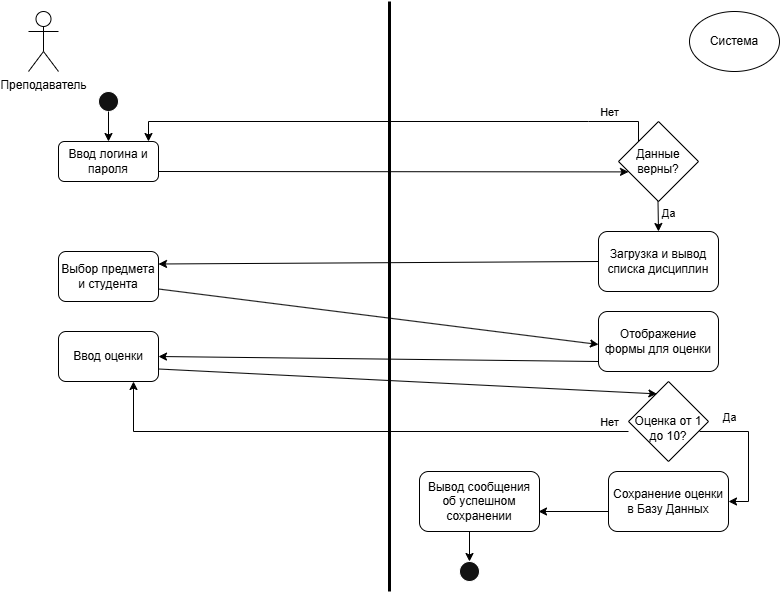

The diagram above was exported from draw.io. Its source (the exported page's mxGraphModel, read from the mxfile embedded in the PNG):
<mxGraphModel dx="1042" dy="1739" grid="1" gridSize="10" guides="1" tooltips="1" connect="1" arrows="1" fold="1" page="1" pageScale="1" pageWidth="827" pageHeight="1169" background="light-dark(#FFFFFF,#FFFFFF)" math="0" shadow="0">
  <root>
    <mxCell id="0" />
    <mxCell id="1" parent="0" />
    <mxCell id="KbmJDfM9veqZAgdk-6SJ-1" parent="1" style="shape=umlActor;verticalLabelPosition=bottom;verticalAlign=top;html=1;outlineConnect=0;fillColor=none;strokeColor=light-dark(#000000,#000000);" value="&lt;font style=&quot;color: light-dark(rgb(0, 0, 0), rgb(0, 0, 0));&quot;&gt;Преподаватель&lt;/font&gt;" vertex="1">
      <mxGeometry height="60" width="30" x="39" y="10" as="geometry" />
    </mxCell>
    <mxCell id="KbmJDfM9veqZAgdk-6SJ-2" parent="1" style="ellipse;whiteSpace=wrap;html=1;fillColor=none;strokeColor=light-dark(#000000,#000000);" value="&lt;font style=&quot;color: light-dark(rgb(0, 0, 0), rgb(0, 0, 0));&quot;&gt;Система&lt;/font&gt;" vertex="1">
      <mxGeometry height="60" width="90" x="700" y="10" as="geometry" />
    </mxCell>
    <mxCell id="KbmJDfM9veqZAgdk-6SJ-3" edge="1" parent="1" style="endArrow=none;html=1;rounded=0;strokeColor=light-dark(#000000,#000000);strokeWidth=3;" value="">
      <mxGeometry height="50" relative="1" width="50" as="geometry">
        <mxPoint x="400" y="590" as="sourcePoint" />
        <mxPoint x="400" as="targetPoint" />
      </mxGeometry>
    </mxCell>
    <mxCell id="KbmJDfM9veqZAgdk-6SJ-5" parent="1" style="ellipse;whiteSpace=wrap;html=1;aspect=fixed;" value="" vertex="1">
      <mxGeometry height="20" width="20" x="109" y="90" as="geometry" />
    </mxCell>
    <mxCell id="KbmJDfM9veqZAgdk-6SJ-6" parent="1" style="rounded=1;whiteSpace=wrap;html=1;fillColor=none;strokeColor=light-dark(#000000,#000000);" value="&lt;font style=&quot;color: light-dark(rgb(0, 0, 0), rgb(0, 0, 0));&quot;&gt;Ввод логина и пароля&lt;/font&gt;" vertex="1">
      <mxGeometry height="40" width="100" x="69" y="140" as="geometry" />
    </mxCell>
    <mxCell id="KbmJDfM9veqZAgdk-6SJ-7" edge="1" parent="1" style="endArrow=classic;html=1;rounded=0;strokeColor=light-dark(#000000,#000000);" value="">
      <mxGeometry height="50" relative="1" width="50" as="geometry">
        <mxPoint x="119" y="110" as="sourcePoint" />
        <mxPoint x="119" y="140" as="targetPoint" />
      </mxGeometry>
    </mxCell>
    <mxCell id="KbmJDfM9veqZAgdk-6SJ-8" parent="1" style="rhombus;whiteSpace=wrap;html=1;fillColor=none;strokeColor=light-dark(#000000,#000000);" value="&lt;font style=&quot;color: light-dark(rgb(0, 0, 0), rgb(0, 0, 0));&quot;&gt;Данные верны?&lt;/font&gt;" vertex="1">
      <mxGeometry height="80" width="80" x="629" y="120" as="geometry" />
    </mxCell>
    <mxCell id="KbmJDfM9veqZAgdk-6SJ-9" edge="1" parent="1" style="endArrow=classic;html=1;rounded=0;strokeColor=light-dark(#000000,#000000);entryX=0.125;entryY=0.63;entryDx=0;entryDy=0;entryPerimeter=0;" target="KbmJDfM9veqZAgdk-6SJ-8" value="">
      <mxGeometry height="50" relative="1" width="50" as="geometry">
        <mxPoint x="169" y="170" as="sourcePoint" />
        <mxPoint x="219" y="120" as="targetPoint" />
      </mxGeometry>
    </mxCell>
    <mxCell id="KbmJDfM9veqZAgdk-6SJ-10" edge="1" parent="1" style="endArrow=classic;html=1;rounded=0;strokeColor=light-dark(#000000,#000000);entryX=0.9;entryY=0;entryDx=0;entryDy=0;entryPerimeter=0;" target="KbmJDfM9veqZAgdk-6SJ-6" value="">
      <mxGeometry height="50" relative="1" width="50" as="geometry">
        <Array as="points">
          <mxPoint x="649" y="120" />
          <mxPoint x="599" y="120" />
          <mxPoint x="159" y="120" />
        </Array>
        <mxPoint x="649" y="140" as="sourcePoint" />
        <mxPoint x="159" y="120" as="targetPoint" />
      </mxGeometry>
    </mxCell>
    <mxCell id="KbmJDfM9veqZAgdk-6SJ-11" connectable="0" parent="KbmJDfM9veqZAgdk-6SJ-10" style="edgeLabel;html=1;align=center;verticalAlign=middle;resizable=0;points=[];labelBackgroundColor=none;fontColor=light-dark(#000000,#000000);" value="Нет" vertex="1">
      <mxGeometry relative="1" x="-0.7675" y="-1" as="geometry">
        <mxPoint x="12" y="-9" as="offset" />
      </mxGeometry>
    </mxCell>
    <mxCell id="KbmJDfM9veqZAgdk-6SJ-12" parent="1" style="rounded=1;whiteSpace=wrap;html=1;fillColor=none;strokeColor=light-dark(#000000,#000000);" value="&lt;font style=&quot;color: light-dark(rgb(0, 0, 0), rgb(0, 0, 0));&quot;&gt;Загрузка и вывод списка дисциплин&lt;/font&gt;" vertex="1">
      <mxGeometry height="60" width="120" x="609" y="230" as="geometry" />
    </mxCell>
    <mxCell id="KbmJDfM9veqZAgdk-6SJ-13" edge="1" parent="1" style="endArrow=classic;html=1;rounded=0;strokeColor=light-dark(#000000,#000000);" value="">
      <mxGeometry height="50" relative="1" width="50" as="geometry">
        <mxPoint x="668.5" y="200" as="sourcePoint" />
        <mxPoint x="669" y="230" as="targetPoint" />
      </mxGeometry>
    </mxCell>
    <mxCell id="KbmJDfM9veqZAgdk-6SJ-14" connectable="0" parent="KbmJDfM9veqZAgdk-6SJ-13" style="edgeLabel;html=1;align=center;verticalAlign=middle;resizable=0;points=[];labelBackgroundColor=none;fontColor=light-dark(#000000,#000000);" value="Да" vertex="1">
      <mxGeometry relative="1" x="-0.2548" y="-1" as="geometry">
        <mxPoint x="11" as="offset" />
      </mxGeometry>
    </mxCell>
    <mxCell id="KbmJDfM9veqZAgdk-6SJ-15" parent="1" style="rounded=1;whiteSpace=wrap;html=1;fillColor=none;strokeColor=light-dark(#000000,#000000);" value="&lt;font style=&quot;color: light-dark(rgb(0, 0, 0), rgb(0, 0, 0));&quot;&gt;Выбор предмета и студента&lt;/font&gt;" vertex="1">
      <mxGeometry height="50" width="100" x="69" y="250" as="geometry" />
    </mxCell>
    <mxCell id="KbmJDfM9veqZAgdk-6SJ-16" edge="1" parent="1" style="endArrow=classic;html=1;rounded=0;strokeColor=light-dark(#000000,#000000);entryX=1;entryY=0.25;entryDx=0;entryDy=0;" target="KbmJDfM9veqZAgdk-6SJ-15" value="">
      <mxGeometry height="50" relative="1" width="50" as="geometry">
        <mxPoint x="609" y="260" as="sourcePoint" />
        <mxPoint x="239" y="270" as="targetPoint" />
      </mxGeometry>
    </mxCell>
    <mxCell id="KbmJDfM9veqZAgdk-6SJ-17" parent="1" style="rounded=1;whiteSpace=wrap;html=1;fillColor=none;strokeColor=light-dark(#000000,#000000);" value="&lt;font style=&quot;color: light-dark(rgb(0, 0, 0), rgb(0, 0, 0));&quot;&gt;Отображение формы для оценки&lt;/font&gt;" vertex="1">
      <mxGeometry height="60" width="120" x="609" y="310" as="geometry" />
    </mxCell>
    <mxCell id="KbmJDfM9veqZAgdk-6SJ-18" edge="1" parent="1" source="KbmJDfM9veqZAgdk-6SJ-15" style="endArrow=classic;html=1;rounded=0;strokeColor=light-dark(#000000,#000000);exitX=1;exitY=0.75;exitDx=0;exitDy=0;" value="">
      <mxGeometry height="50" relative="1" width="50" as="geometry">
        <mxPoint x="389" y="300" as="sourcePoint" />
        <mxPoint x="609" y="343" as="targetPoint" />
      </mxGeometry>
    </mxCell>
    <mxCell id="KbmJDfM9veqZAgdk-6SJ-20" parent="1" style="rounded=1;whiteSpace=wrap;html=1;fillColor=none;strokeColor=light-dark(#000000,#000000);" value="&lt;font style=&quot;color: light-dark(rgb(0, 0, 0), rgb(0, 0, 0));&quot;&gt;Ввод оценки&lt;/font&gt;" vertex="1">
      <mxGeometry height="50" width="100" x="69" y="330" as="geometry" />
    </mxCell>
    <mxCell id="KbmJDfM9veqZAgdk-6SJ-21" edge="1" parent="1" style="endArrow=classic;html=1;rounded=0;strokeColor=light-dark(#000000,#000000);entryX=1;entryY=0.5;entryDx=0;entryDy=0;" target="KbmJDfM9veqZAgdk-6SJ-20" value="">
      <mxGeometry height="50" relative="1" width="50" as="geometry">
        <mxPoint x="609" y="360" as="sourcePoint" />
        <mxPoint x="659" y="310" as="targetPoint" />
      </mxGeometry>
    </mxCell>
    <mxCell id="KbmJDfM9veqZAgdk-6SJ-22" parent="1" style="rhombus;whiteSpace=wrap;html=1;fillColor=none;strokeColor=light-dark(#000000,#000000);" value="&lt;div&gt;&lt;font style=&quot;color: light-dark(rgb(0, 0, 0), rgb(0, 0, 0));&quot;&gt;&lt;br&gt;&lt;/font&gt;&lt;/div&gt;&lt;font style=&quot;color: light-dark(rgb(0, 0, 0), rgb(0, 0, 0));&quot;&gt;Оценка от 1 до 10?&lt;/font&gt;" vertex="1">
      <mxGeometry height="80" width="80" x="639" y="380" as="geometry" />
    </mxCell>
    <mxCell id="KbmJDfM9veqZAgdk-6SJ-23" edge="1" parent="1" source="KbmJDfM9veqZAgdk-6SJ-20" style="endArrow=classic;html=1;rounded=0;strokeColor=light-dark(#000000,#000000);exitX=1;exitY=0.75;exitDx=0;exitDy=0;entryX=0.355;entryY=0.155;entryDx=0;entryDy=0;entryPerimeter=0;" target="KbmJDfM9veqZAgdk-6SJ-22" value="">
      <mxGeometry height="50" relative="1" width="50" as="geometry">
        <mxPoint x="389" y="300" as="sourcePoint" />
        <mxPoint x="649" y="418" as="targetPoint" />
      </mxGeometry>
    </mxCell>
    <mxCell id="KbmJDfM9veqZAgdk-6SJ-25" parent="1" style="rounded=1;whiteSpace=wrap;html=1;fillColor=none;strokeColor=light-dark(#000000,#000000);" value="&lt;font style=&quot;color: light-dark(rgb(0, 0, 0), rgb(0, 0, 0));&quot;&gt;Сохранение оценки в Базу Данных&lt;/font&gt;" vertex="1">
      <mxGeometry height="60" width="120" x="619" y="470" as="geometry" />
    </mxCell>
    <mxCell id="KbmJDfM9veqZAgdk-6SJ-26" edge="1" parent="1" style="endArrow=classic;html=1;rounded=0;strokeColor=light-dark(#000000,#000000);" value="">
      <mxGeometry height="50" relative="1" width="50" as="geometry">
        <Array as="points">
          <mxPoint x="759" y="430" />
          <mxPoint x="759" y="500" />
        </Array>
        <mxPoint x="710" y="430" as="sourcePoint" />
        <mxPoint x="739" y="500" as="targetPoint" />
      </mxGeometry>
    </mxCell>
    <mxCell id="KbmJDfM9veqZAgdk-6SJ-27" connectable="0" parent="KbmJDfM9veqZAgdk-6SJ-26" style="edgeLabel;html=1;align=center;verticalAlign=middle;resizable=0;points=[];labelBackgroundColor=none;fontColor=light-dark(#000000,#000000);" value="Да" vertex="1">
      <mxGeometry relative="1" x="-0.12" y="1" as="geometry">
        <mxPoint x="-21" y="-27" as="offset" />
      </mxGeometry>
    </mxCell>
    <mxCell id="KbmJDfM9veqZAgdk-6SJ-28" edge="1" parent="1" style="endArrow=classic;html=1;rounded=0;strokeColor=light-dark(#000000,#000000);entryX=0.75;entryY=1;entryDx=0;entryDy=0;" target="KbmJDfM9veqZAgdk-6SJ-20" value="">
      <mxGeometry height="50" relative="1" width="50" as="geometry">
        <Array as="points">
          <mxPoint x="144" y="430" />
        </Array>
        <mxPoint x="639" y="430" as="sourcePoint" />
        <mxPoint x="689" y="380" as="targetPoint" />
      </mxGeometry>
    </mxCell>
    <mxCell id="KbmJDfM9veqZAgdk-6SJ-29" connectable="0" parent="KbmJDfM9veqZAgdk-6SJ-28" style="edgeLabel;html=1;align=center;verticalAlign=middle;resizable=0;points=[];labelBackgroundColor=none;fontColor=light-dark(#000000,#000000);" value="Нет" vertex="1">
      <mxGeometry relative="1" x="-0.873" y="2" as="geometry">
        <mxPoint x="15" y="-12" as="offset" />
      </mxGeometry>
    </mxCell>
    <mxCell id="KbmJDfM9veqZAgdk-6SJ-31" parent="1" style="rounded=1;whiteSpace=wrap;html=1;fillColor=none;strokeColor=light-dark(#000000,#000000);" value="&lt;font style=&quot;color: light-dark(rgb(0, 0, 0), rgb(0, 0, 0));&quot;&gt;Вывод сообщения об успешном сохранении&lt;/font&gt;" vertex="1">
      <mxGeometry height="60" width="120" x="430" y="470" as="geometry" />
    </mxCell>
    <mxCell id="KbmJDfM9veqZAgdk-6SJ-32" edge="1" parent="1" style="endArrow=classic;html=1;rounded=0;strokeColor=light-dark(#000000,#000000);entryX=1;entryY=0.5;entryDx=0;entryDy=0;" value="">
      <mxGeometry height="50" relative="1" width="50" as="geometry">
        <mxPoint x="619" y="510" as="sourcePoint" />
        <mxPoint x="549" y="510" as="targetPoint" />
      </mxGeometry>
    </mxCell>
    <mxCell id="KbmJDfM9veqZAgdk-6SJ-33" parent="1" style="ellipse;whiteSpace=wrap;html=1;aspect=fixed;" value="" vertex="1">
      <mxGeometry height="20" width="20" x="470" y="560" as="geometry" />
    </mxCell>
    <mxCell id="KbmJDfM9veqZAgdk-6SJ-34" edge="1" parent="1" style="endArrow=classic;html=1;rounded=0;strokeColor=light-dark(#000000,#000000);entryX=0.5;entryY=0;entryDx=0;entryDy=0;" target="KbmJDfM9veqZAgdk-6SJ-33" value="">
      <mxGeometry height="50" relative="1" width="50" as="geometry">
        <mxPoint x="480" y="530" as="sourcePoint" />
        <mxPoint x="530" y="480" as="targetPoint" />
      </mxGeometry>
    </mxCell>
  </root>
</mxGraphModel>